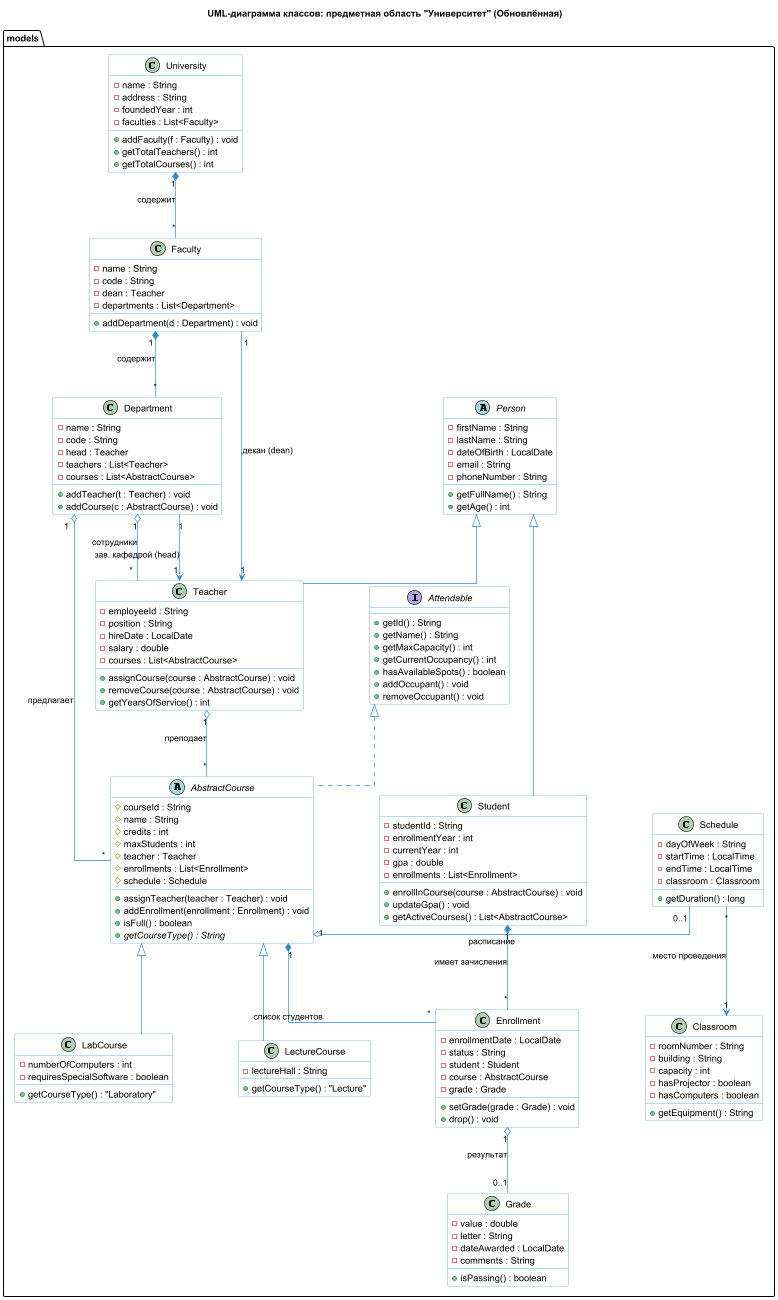

The diagram above was rendered by PlantUML. Its source (embedded in the PNG):
@startuml

scale 1.1
skinparam linetype ortho
skinparam nodesep 100
skinparam ranksep 100
skinparam class {
    BackgroundColor White
    ArrowColor #2688d4
    BorderColor #2688d4
}

title UML-диаграмма классов: предметная область "Университет" (Обновлённая)

package "models" {

    interface Attendable {
        + getId() : String
        + getName() : String
        + getMaxCapacity() : int
        + getCurrentOccupancy() : int
        + hasAvailableSpots() : boolean
        + addOccupant() : void
        + removeOccupant() : void
    }

    abstract class Person {
        - firstName : String
        - lastName : String
        - dateOfBirth : LocalDate
        - email : String
        - phoneNumber : String
        + getFullName() : String
        + getAge() : int
    }

    class Student {
        - studentId : String
        - enrollmentYear : int
        - currentYear : int
        - gpa : double
        - enrollments : List<Enrollment>
        + enrollInCourse(course : AbstractCourse) : void
        + updateGpa() : void
        + getActiveCourses() : List<AbstractCourse>
    }

    class Teacher {
        - employeeId : String
        - position : String
        - hireDate : LocalDate
        - salary : double
        - courses : List<AbstractCourse>
        + assignCourse(course : AbstractCourse) : void
        + removeCourse(course : AbstractCourse) : void
        + getYearsOfService() : int
    }

    abstract class AbstractCourse {
        # courseId : String
        # name : String
        # credits : int
        # maxStudents : int
        # teacher : Teacher
        # enrollments : List<Enrollment>
        # schedule : Schedule
        + assignTeacher(teacher : Teacher) : void
        + addEnrollment(enrollment : Enrollment) : void
        + isFull() : boolean
        + {abstract} getCourseType() : String
    }

    class LabCourse {
        - numberOfComputers : int
        - requiresSpecialSoftware : boolean
        + getCourseType() : "Laboratory"
    }

    class LectureCourse {
        - lectureHall : String
        + getCourseType() : "Lecture"
    }

    class Enrollment {
        - enrollmentDate : LocalDate
        - status : String
        - student : Student
        - course : AbstractCourse
        - grade : Grade
        + setGrade(grade : Grade) : void
        + drop() : void
    }

    class Grade {
        - value : double
        - letter : String
        - dateAwarded : LocalDate
        - comments : String
        + isPassing() : boolean
    }

    class Schedule {
        - dayOfWeek : String
        - startTime : LocalTime
        - endTime : LocalTime
        - classroom : Classroom
        + getDuration() : long
    }

    class Classroom {
        - roomNumber : String
        - building : String
        - capacity : int
        - hasProjector : boolean
        - hasComputers : boolean
        + getEquipment() : String
    }

    class Department {
        - name : String
        - code : String
        - head : Teacher
        - teachers : List<Teacher>
        - courses : List<AbstractCourse>
        + addTeacher(t : Teacher) : void
        + addCourse(c : AbstractCourse) : void
    }

    class Faculty {
        - name : String
        - code : String
        - dean : Teacher
        - departments : List<Department>
        + addDepartment(d : Department) : void
    }

    class University {
        - name : String
        - address : String
        - foundedYear : int
        - faculties : List<Faculty>
        + addFaculty(f : Faculty) : void
        + getTotalTeachers() : int
        + getTotalCourses() : int
    }
}

'' Наследование
Person <|-- Student
Person <|-- Teacher
Attendable <|.. AbstractCourse
AbstractCourse <|-- LabCourse
AbstractCourse <|-- LectureCourse

'' Структура организации
University "1" *-- "*" Faculty : содержит
Faculty "1" *-- "*" Department : содержит
Department "1" o-- "*" Teacher : сотрудники
Department "1" o-- "*" AbstractCourse : предлагает

'' Административные роли
Faculty "1" --> "1" Teacher : декан (dean)
Department "1" --> "1" Teacher : зав. кафедрой (head)

'' Учебный процесс
Teacher "1" o-- "*" AbstractCourse : преподает
AbstractCourse "1" o-right- "0..1" Schedule : расписание
Schedule "*" --> "1" Classroom : место проведения

Student "1" *-- "*" Enrollment : имеет зачисления
AbstractCourse "1" *-- "*" Enrollment : список студентов
Enrollment "1" o-- "0..1" Grade : результат

@enduml